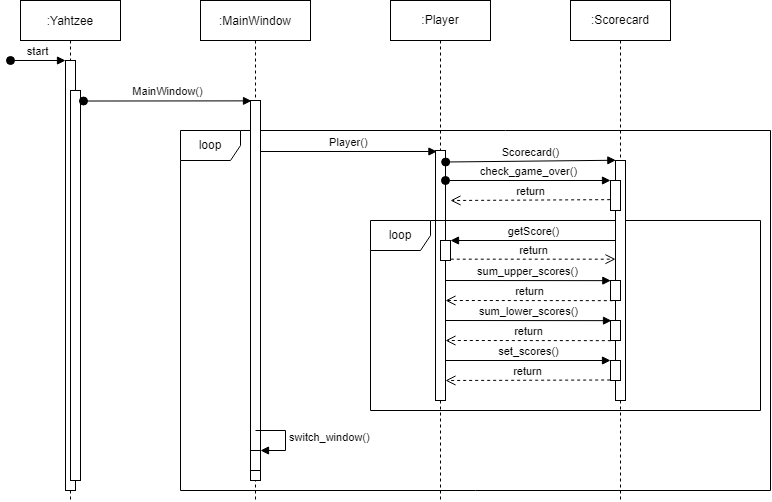

The diagram above was exported from draw.io. Its source (the exported page's mxGraphModel, read from the mxfile embedded in the PNG):
<mxGraphModel dx="1057" dy="456" grid="1" gridSize="10" guides="1" tooltips="1" connect="1" arrows="1" fold="1" page="1" pageScale="1" pageWidth="850" pageHeight="1100" math="0" shadow="0">
  <root>
    <mxCell id="0" />
    <mxCell id="1" parent="0" />
    <mxCell id="rFWrnV-agnnFE6J9g-eZ-5" value="loop" style="shape=umlFrame;whiteSpace=wrap;html=1;" vertex="1" parent="1">
      <mxGeometry x="280" y="210" width="590" height="360" as="geometry" />
    </mxCell>
    <mxCell id="3nuBFxr9cyL0pnOWT2aG-1" value=":Yahtzee" style="shape=umlLifeline;perimeter=lifelinePerimeter;container=1;collapsible=0;recursiveResize=0;rounded=0;shadow=0;strokeWidth=1;" parent="1" vertex="1">
      <mxGeometry x="120" y="80" width="100" height="500" as="geometry" />
    </mxCell>
    <mxCell id="3nuBFxr9cyL0pnOWT2aG-2" value="" style="points=[];perimeter=orthogonalPerimeter;rounded=0;shadow=0;strokeWidth=1;" parent="3nuBFxr9cyL0pnOWT2aG-1" vertex="1">
      <mxGeometry x="45" y="60" width="10" height="430" as="geometry" />
    </mxCell>
    <mxCell id="3nuBFxr9cyL0pnOWT2aG-3" value="start" style="verticalAlign=bottom;startArrow=oval;endArrow=block;startSize=8;shadow=0;strokeWidth=1;" parent="3nuBFxr9cyL0pnOWT2aG-1" target="3nuBFxr9cyL0pnOWT2aG-2" edge="1">
      <mxGeometry relative="1" as="geometry">
        <mxPoint x="-10" y="60" as="sourcePoint" />
      </mxGeometry>
    </mxCell>
    <mxCell id="3nuBFxr9cyL0pnOWT2aG-4" value="" style="points=[];perimeter=orthogonalPerimeter;rounded=0;shadow=0;strokeWidth=1;" parent="3nuBFxr9cyL0pnOWT2aG-1" vertex="1">
      <mxGeometry x="50" y="90" width="10" height="390" as="geometry" />
    </mxCell>
    <mxCell id="3nuBFxr9cyL0pnOWT2aG-5" value=":MainWindow" style="shape=umlLifeline;perimeter=lifelinePerimeter;container=1;collapsible=0;recursiveResize=0;rounded=0;shadow=0;strokeWidth=1;" parent="1" vertex="1">
      <mxGeometry x="300" y="80" width="110" height="500" as="geometry" />
    </mxCell>
    <mxCell id="3nuBFxr9cyL0pnOWT2aG-6" value="" style="points=[];perimeter=orthogonalPerimeter;rounded=0;shadow=0;strokeWidth=1;" parent="3nuBFxr9cyL0pnOWT2aG-5" vertex="1">
      <mxGeometry x="50" y="100" width="10" height="380" as="geometry" />
    </mxCell>
    <mxCell id="rFWrnV-agnnFE6J9g-eZ-54" value="" style="html=1;points=[];perimeter=orthogonalPerimeter;" vertex="1" parent="3nuBFxr9cyL0pnOWT2aG-5">
      <mxGeometry x="50" y="450" width="10" height="20" as="geometry" />
    </mxCell>
    <mxCell id="rFWrnV-agnnFE6J9g-eZ-55" value="switch_window()" style="edgeStyle=orthogonalEdgeStyle;html=1;align=left;spacingLeft=2;endArrow=block;rounded=0;entryX=1;entryY=0;" edge="1" target="rFWrnV-agnnFE6J9g-eZ-54" parent="3nuBFxr9cyL0pnOWT2aG-5">
      <mxGeometry relative="1" as="geometry">
        <mxPoint x="55" y="430" as="sourcePoint" />
        <Array as="points">
          <mxPoint x="85" y="430" />
        </Array>
      </mxGeometry>
    </mxCell>
    <mxCell id="3nuBFxr9cyL0pnOWT2aG-9" value="Player()" style="verticalAlign=bottom;endArrow=block;shadow=0;strokeWidth=1;entryX=0.145;entryY=0.004;entryDx=0;entryDy=0;entryPerimeter=0;" parent="1" target="rFWrnV-agnnFE6J9g-eZ-11" edge="1">
      <mxGeometry relative="1" as="geometry">
        <mxPoint x="360" y="231" as="sourcePoint" />
        <mxPoint x="180" y="180" as="targetPoint" />
      </mxGeometry>
    </mxCell>
    <mxCell id="rFWrnV-agnnFE6J9g-eZ-6" value=":Player" style="shape=umlLifeline;perimeter=lifelinePerimeter;whiteSpace=wrap;html=1;container=1;collapsible=0;recursiveResize=0;outlineConnect=0;" vertex="1" parent="1">
      <mxGeometry x="490" y="80" width="100" height="500" as="geometry" />
    </mxCell>
    <mxCell id="rFWrnV-agnnFE6J9g-eZ-11" value="" style="html=1;points=[];perimeter=orthogonalPerimeter;" vertex="1" parent="rFWrnV-agnnFE6J9g-eZ-6">
      <mxGeometry x="45" y="150" width="10" height="250" as="geometry" />
    </mxCell>
    <mxCell id="rFWrnV-agnnFE6J9g-eZ-18" value="check_game_over()" style="html=1;verticalAlign=bottom;startArrow=oval;startFill=1;endArrow=block;startSize=8;rounded=0;entryX=0;entryY=0;entryDx=0;entryDy=0;entryPerimeter=0;" edge="1" parent="rFWrnV-agnnFE6J9g-eZ-6" target="rFWrnV-agnnFE6J9g-eZ-24">
      <mxGeometry width="60" relative="1" as="geometry">
        <mxPoint x="55" y="180" as="sourcePoint" />
        <mxPoint x="115" y="180" as="targetPoint" />
      </mxGeometry>
    </mxCell>
    <mxCell id="rFWrnV-agnnFE6J9g-eZ-15" value="loop" style="shape=umlFrame;whiteSpace=wrap;html=1;" vertex="1" parent="rFWrnV-agnnFE6J9g-eZ-6">
      <mxGeometry x="-20" y="220" width="390" height="190" as="geometry" />
    </mxCell>
    <mxCell id="rFWrnV-agnnFE6J9g-eZ-41" value="sum_upper_scores()" style="html=1;verticalAlign=bottom;endArrow=block;rounded=0;entryX=0.033;entryY=0.008;entryDx=0;entryDy=0;entryPerimeter=0;" edge="1" parent="rFWrnV-agnnFE6J9g-eZ-6" target="rFWrnV-agnnFE6J9g-eZ-40">
      <mxGeometry width="80" relative="1" as="geometry">
        <mxPoint x="55" y="280" as="sourcePoint" />
        <mxPoint x="135" y="270" as="targetPoint" />
      </mxGeometry>
    </mxCell>
    <mxCell id="rFWrnV-agnnFE6J9g-eZ-42" value="return" style="html=1;verticalAlign=bottom;endArrow=open;dashed=1;endSize=8;rounded=0;exitX=0.233;exitY=1.008;exitDx=0;exitDy=0;exitPerimeter=0;" edge="1" parent="rFWrnV-agnnFE6J9g-eZ-6" source="rFWrnV-agnnFE6J9g-eZ-40">
      <mxGeometry relative="1" as="geometry">
        <mxPoint x="135" y="300" as="sourcePoint" />
        <mxPoint x="55" y="300" as="targetPoint" />
      </mxGeometry>
    </mxCell>
    <mxCell id="rFWrnV-agnnFE6J9g-eZ-45" value="return" style="html=1;verticalAlign=bottom;endArrow=open;dashed=1;endSize=8;rounded=0;exitX=0.033;exitY=1.008;exitDx=0;exitDy=0;exitPerimeter=0;" edge="1" parent="rFWrnV-agnnFE6J9g-eZ-6" source="rFWrnV-agnnFE6J9g-eZ-43">
      <mxGeometry relative="1" as="geometry">
        <mxPoint x="135" y="340" as="sourcePoint" />
        <mxPoint x="55" y="340" as="targetPoint" />
      </mxGeometry>
    </mxCell>
    <mxCell id="rFWrnV-agnnFE6J9g-eZ-44" value="sum_lower_scores()" style="html=1;verticalAlign=bottom;endArrow=block;rounded=0;entryX=0.1;entryY=0.008;entryDx=0;entryDy=0;entryPerimeter=0;" edge="1" parent="rFWrnV-agnnFE6J9g-eZ-6" target="rFWrnV-agnnFE6J9g-eZ-43">
      <mxGeometry width="80" relative="1" as="geometry">
        <mxPoint x="55" y="320" as="sourcePoint" />
        <mxPoint x="135" y="320" as="targetPoint" />
      </mxGeometry>
    </mxCell>
    <mxCell id="rFWrnV-agnnFE6J9g-eZ-48" value="return" style="html=1;verticalAlign=bottom;endArrow=open;dashed=1;endSize=8;rounded=0;exitX=-0.033;exitY=0.975;exitDx=0;exitDy=0;exitPerimeter=0;" edge="1" parent="rFWrnV-agnnFE6J9g-eZ-6" source="rFWrnV-agnnFE6J9g-eZ-46">
      <mxGeometry relative="1" as="geometry">
        <mxPoint x="135" y="380" as="sourcePoint" />
        <mxPoint x="55" y="380" as="targetPoint" />
      </mxGeometry>
    </mxCell>
    <mxCell id="rFWrnV-agnnFE6J9g-eZ-47" value="set_scores()" style="html=1;verticalAlign=bottom;endArrow=block;rounded=0;" edge="1" parent="rFWrnV-agnnFE6J9g-eZ-6" target="rFWrnV-agnnFE6J9g-eZ-46">
      <mxGeometry width="80" relative="1" as="geometry">
        <mxPoint x="55" y="360" as="sourcePoint" />
        <mxPoint x="135" y="360" as="targetPoint" />
      </mxGeometry>
    </mxCell>
    <mxCell id="rFWrnV-agnnFE6J9g-eZ-7" value=":Scorecard" style="shape=umlLifeline;perimeter=lifelinePerimeter;whiteSpace=wrap;html=1;container=1;collapsible=0;recursiveResize=0;outlineConnect=0;" vertex="1" parent="1">
      <mxGeometry x="670" y="80" width="100" height="500" as="geometry" />
    </mxCell>
    <mxCell id="rFWrnV-agnnFE6J9g-eZ-12" value="" style="html=1;points=[];perimeter=orthogonalPerimeter;" vertex="1" parent="rFWrnV-agnnFE6J9g-eZ-7">
      <mxGeometry x="45" y="160" width="10" height="240" as="geometry" />
    </mxCell>
    <mxCell id="rFWrnV-agnnFE6J9g-eZ-24" value="" style="html=1;points=[];perimeter=orthogonalPerimeter;" vertex="1" parent="rFWrnV-agnnFE6J9g-eZ-7">
      <mxGeometry x="40" y="180" width="10" height="30" as="geometry" />
    </mxCell>
    <mxCell id="rFWrnV-agnnFE6J9g-eZ-40" value="" style="html=1;points=[];perimeter=orthogonalPerimeter;" vertex="1" parent="rFWrnV-agnnFE6J9g-eZ-7">
      <mxGeometry x="40" y="280" width="10" height="20" as="geometry" />
    </mxCell>
    <mxCell id="rFWrnV-agnnFE6J9g-eZ-43" value="" style="html=1;points=[];perimeter=orthogonalPerimeter;" vertex="1" parent="rFWrnV-agnnFE6J9g-eZ-7">
      <mxGeometry x="40" y="320" width="10" height="20" as="geometry" />
    </mxCell>
    <mxCell id="rFWrnV-agnnFE6J9g-eZ-46" value="" style="html=1;points=[];perimeter=orthogonalPerimeter;" vertex="1" parent="rFWrnV-agnnFE6J9g-eZ-7">
      <mxGeometry x="40" y="360" width="10" height="20" as="geometry" />
    </mxCell>
    <mxCell id="rFWrnV-agnnFE6J9g-eZ-14" value="MainWindow()" style="html=1;verticalAlign=bottom;startArrow=oval;startFill=1;endArrow=block;startSize=8;rounded=0;entryX=0.1;entryY=0.001;entryDx=0;entryDy=0;entryPerimeter=0;exitX=1.3;exitY=0.027;exitDx=0;exitDy=0;exitPerimeter=0;" edge="1" parent="1" source="3nuBFxr9cyL0pnOWT2aG-4" target="3nuBFxr9cyL0pnOWT2aG-6">
      <mxGeometry width="60" relative="1" as="geometry">
        <mxPoint x="280" y="180" as="sourcePoint" />
        <mxPoint x="340" y="180" as="targetPoint" />
      </mxGeometry>
    </mxCell>
    <mxCell id="rFWrnV-agnnFE6J9g-eZ-17" value="Scorecard()" style="html=1;verticalAlign=bottom;startArrow=oval;startFill=1;endArrow=block;startSize=8;rounded=0;exitX=1.018;exitY=0.046;exitDx=0;exitDy=0;exitPerimeter=0;entryX=0.036;entryY=-0.001;entryDx=0;entryDy=0;entryPerimeter=0;" edge="1" parent="1" source="rFWrnV-agnnFE6J9g-eZ-11" target="rFWrnV-agnnFE6J9g-eZ-12">
      <mxGeometry width="60" relative="1" as="geometry">
        <mxPoint x="600" y="270" as="sourcePoint" />
        <mxPoint x="700" y="240" as="targetPoint" />
      </mxGeometry>
    </mxCell>
    <mxCell id="rFWrnV-agnnFE6J9g-eZ-19" value="return" style="html=1;verticalAlign=bottom;endArrow=open;dashed=1;endSize=8;rounded=0;exitX=-0.036;exitY=0.639;exitDx=0;exitDy=0;exitPerimeter=0;" edge="1" parent="1" source="rFWrnV-agnnFE6J9g-eZ-24">
      <mxGeometry relative="1" as="geometry">
        <mxPoint x="710" y="280" as="sourcePoint" />
        <mxPoint x="550" y="280" as="targetPoint" />
      </mxGeometry>
    </mxCell>
    <mxCell id="rFWrnV-agnnFE6J9g-eZ-21" value="" style="html=1;points=[];perimeter=orthogonalPerimeter;" vertex="1" parent="1">
      <mxGeometry x="540" y="320" width="10" height="20" as="geometry" />
    </mxCell>
    <mxCell id="rFWrnV-agnnFE6J9g-eZ-22" value="getScore()" style="html=1;verticalAlign=bottom;endArrow=block;entryX=1;entryY=0;rounded=0;" edge="1" target="rFWrnV-agnnFE6J9g-eZ-21" parent="1" source="rFWrnV-agnnFE6J9g-eZ-12">
      <mxGeometry relative="1" as="geometry">
        <mxPoint x="610" y="300" as="sourcePoint" />
      </mxGeometry>
    </mxCell>
    <mxCell id="rFWrnV-agnnFE6J9g-eZ-23" value="return" style="html=1;verticalAlign=bottom;endArrow=open;dashed=1;endSize=8;rounded=0;exitX=1.027;exitY=0.934;exitDx=0;exitDy=0;exitPerimeter=0;" edge="1" source="rFWrnV-agnnFE6J9g-eZ-21" parent="1" target="rFWrnV-agnnFE6J9g-eZ-12">
      <mxGeometry relative="1" as="geometry">
        <mxPoint x="610" y="357" as="targetPoint" />
      </mxGeometry>
    </mxCell>
  </root>
</mxGraphModel>